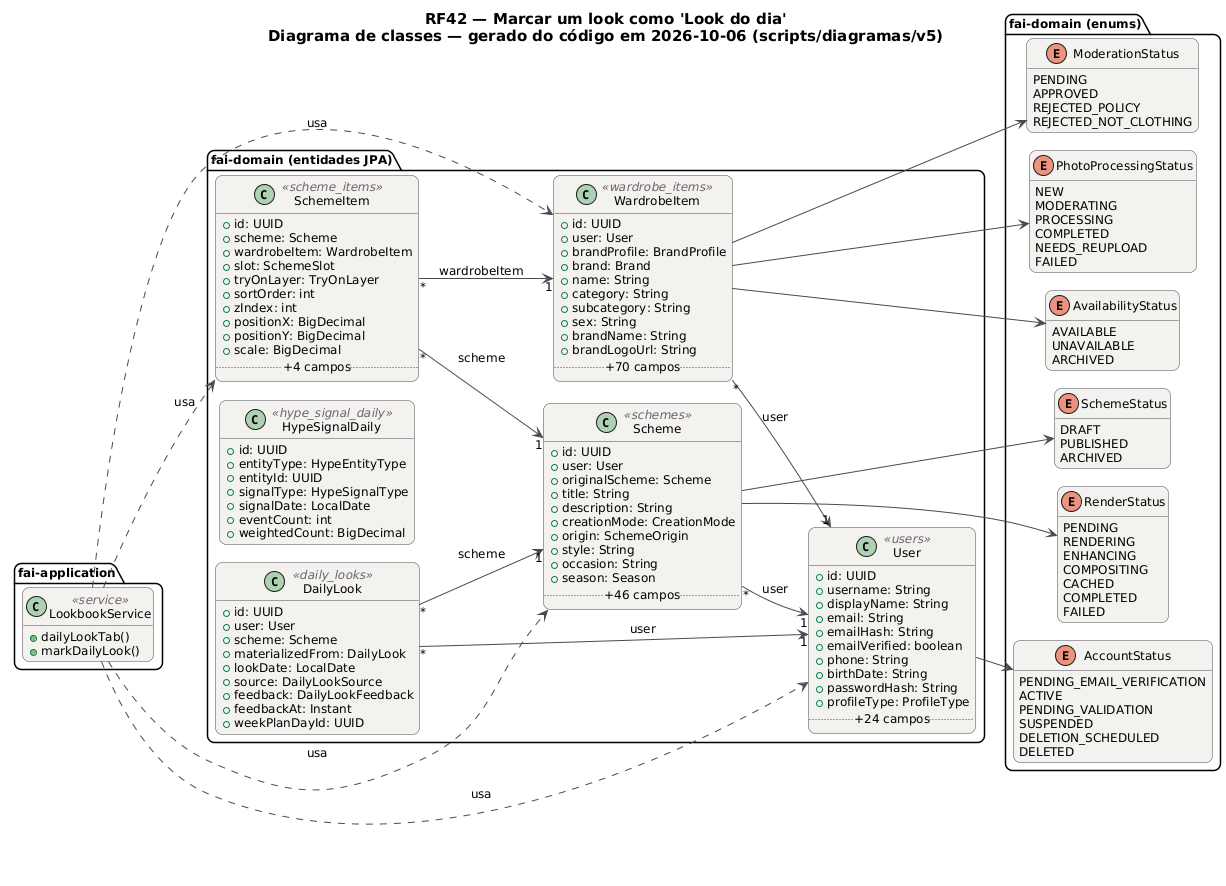

The diagram above was rendered by PlantUML. Its source (embedded in the PNG):
@startuml RF42_Classes
!pragma layout smetana
skinparam backgroundColor #FFFFFF
skinparam shadowing false
skinparam defaultFontName "DejaVu Sans"
skinparam defaultFontSize 12
skinparam titleFontSize 15
skinparam roundcorner 14
skinparam ArrowColor #52606D
skinparam note {
  BackgroundColor #FFFDEB
  BorderColor #D8CE78
  FontColor #554F24
}
skinparam class {
  BackgroundColor #F4F2EF
  BorderColor #4A4852
  ArrowColor #4A4852
  StereotypeFontColor #6B6470
}
hide empty members
left to right direction
title RF42 — Marcar um look como 'Look do dia'\nDiagrama de classes — gerado do código em 2026-10-06 (scripts/diagramas/v5)

package "fai-domain (entidades JPA)" {
  class DailyLook <<daily_looks>> {
    +id: UUID
    +user: User
    +scheme: Scheme
    +materializedFrom: DailyLook
    +lookDate: LocalDate
    +source: DailyLookSource
    +feedback: DailyLookFeedback
    +feedbackAt: Instant
    +weekPlanDayId: UUID
  }
  class HypeSignalDaily <<hype_signal_daily>> {
    +id: UUID
    +entityType: HypeEntityType
    +entityId: UUID
    +signalType: HypeSignalType
    +signalDate: LocalDate
    +eventCount: int
    +weightedCount: BigDecimal
  }
  class Scheme <<schemes>> {
    +id: UUID
    +user: User
    +originalScheme: Scheme
    +title: String
    +description: String
    +creationMode: CreationMode
    +origin: SchemeOrigin
    +style: String
    +occasion: String
    +season: Season
    .. +46 campos ..
  }
  class SchemeItem <<scheme_items>> {
    +id: UUID
    +scheme: Scheme
    +wardrobeItem: WardrobeItem
    +slot: SchemeSlot
    +tryOnLayer: TryOnLayer
    +sortOrder: int
    +zIndex: int
    +positionX: BigDecimal
    +positionY: BigDecimal
    +scale: BigDecimal
    .. +4 campos ..
  }
  class User <<users>> {
    +id: UUID
    +username: String
    +displayName: String
    +email: String
    +emailHash: String
    +emailVerified: boolean
    +phone: String
    +birthDate: String
    +passwordHash: String
    +profileType: ProfileType
    .. +24 campos ..
  }
  class WardrobeItem <<wardrobe_items>> {
    +id: UUID
    +user: User
    +brandProfile: BrandProfile
    +brand: Brand
    +name: String
    +category: String
    +subcategory: String
    +sex: String
    +brandName: String
    +brandLogoUrl: String
    .. +70 campos ..
  }
}
package "fai-domain (enums)" {
  enum SchemeStatus {
    DRAFT
    PUBLISHED
    ARCHIVED
  }
  enum RenderStatus {
    PENDING
    RENDERING
    ENHANCING
    COMPOSITING
    CACHED
    COMPLETED
    FAILED
  }
  enum AccountStatus {
    PENDING_EMAIL_VERIFICATION
    ACTIVE
    PENDING_VALIDATION
    SUSPENDED
    DELETION_SCHEDULED
    DELETED
  }
  enum AvailabilityStatus {
    AVAILABLE
    UNAVAILABLE
    ARCHIVED
  }
  enum ModerationStatus {
    PENDING
    APPROVED
    REJECTED_POLICY
    REJECTED_NOT_CLOTHING
  }
  enum PhotoProcessingStatus {
    NEW
    MODERATING
    PROCESSING
    COMPLETED
    NEEDS_REUPLOAD
    FAILED
  }
}
package "fai-application" {
  class LookbookService <<service>> {
    +dailyLookTab()
    +markDailyLook()
  }
}
LookbookService ..> Scheme : usa
LookbookService ..> SchemeItem : usa
LookbookService ..> User : usa
LookbookService ..> WardrobeItem : usa
DailyLook "*" --> "1" Scheme : scheme
DailyLook "*" --> "1" User : user
Scheme "*" --> "1" User : user
Scheme --> RenderStatus
Scheme --> SchemeStatus
SchemeItem "*" --> "1" Scheme : scheme
SchemeItem "*" --> "1" WardrobeItem : wardrobeItem
User --> AccountStatus
WardrobeItem "*" --> "1" User : user
WardrobeItem --> AvailabilityStatus
WardrobeItem --> ModerationStatus
WardrobeItem --> PhotoProcessingStatus
@enduml